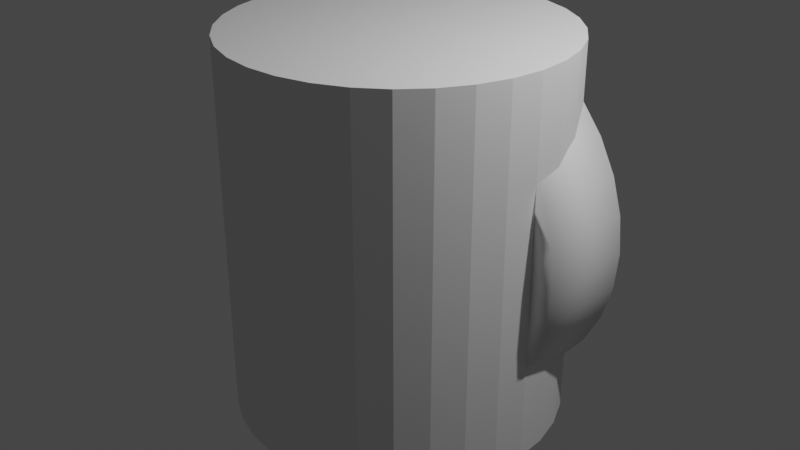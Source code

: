 # Source: Ring.blend  (saved by Blender 2.82.7; exported with 4.5.12 LTS)
import bpy
from mathutils import Matrix  # noqa: F401  (used for matrix-valued properties, if any)

bpy.ops.wm.read_factory_settings(use_empty=True)
scene = bpy.context.scene
scene.name = 'Scene'

# ---- collections
col_collection = bpy.data.collections.new('Collection'); scene.collection.children.link(col_collection)

# ---- world
world_world = bpy.data.worlds.new('World'); scene.world = world_world
world_world.use_nodes = True; world_world.node_tree.nodes.clear()
_N = world_world.node_tree.nodes; _L = world_world.node_tree.links
n0 = _N.new('ShaderNodeOutputWorld'); n0.name = 'World Output'; n0.location = (300, 300)
n1 = _N.new('ShaderNodeBackground'); n1.name = 'Background'; n1.location = (10, 300)
n1.inputs[0].default_value = (0.05088, 0.05088, 0.05088, 1.0)
_L.new(n1.outputs[0], n0.inputs[0])
n0.is_active_output = True
world_world.color = (0.05088, 0.05088, 0.05088)
world_world.use_sun_shadow = False
world_world.sun_shadow_jitter_overblur = 0.0

# ---- cameras
cam_camera = bpy.data.cameras.new('Camera')
cam_camera.clip_end = 100.0
cam_camera.ortho_scale = 7.314

# ---- lights
light_light = bpy.data.lights.new('Light', 'POINT')
light_light.transmission_factor = 0.0
light_light.energy = 1000.0
light_light.shadow_soft_size = 0.1
light_light.shadow_maximum_resolution = 0.006
light_light.use_absolute_resolution = True

# ---- meshes
me_cylinder = bpy.data.meshes.new('Cylinder')
me_cylinder.from_pydata([(0.0, 0.5, 2.0), (0.0, -0.5, 2.0), (0.3902, 0.5, 1.962), (0.3902, -0.5, 1.962), (0.7654, 0.5, 1.848), (0.7654, -0.5, 1.848), (1.111, 0.5, 1.663), (1.111, -0.5, 1.663), (1.414, 0.5, 1.414), (1.414, -0.5, 1.414), (1.663, 0.5, 1.111), (1.663, -0.5, 1.111), (1.848, 0.5, 0.7654), (1.848, -0.5, 0.7654), (1.962, 0.5, 0.3902), (1.962, -0.5, 0.3902), (2.0, 0.5, 1.729e-07), (2.0, -0.5, 1.291e-07), (1.962, 0.5, -0.3902), (1.962, -0.5, -0.3902), (1.848, 0.5, -0.7654), (1.848, -0.5, -0.7654), (1.663, 0.5, -1.111), (1.663, -0.5, -1.111), (1.414, 0.5, -1.414), (1.414, -0.5, -1.414), (1.111, 0.5, -1.663), (1.111, -0.5, -1.663), (0.7654, 0.5, -1.848), (0.7654, -0.5, -1.848), (0.3902, 0.5, -1.962), (0.3902, -0.5, -1.962), (-6.517e-07, 0.5, -2.0), (-6.517e-07, -0.5, -2.0), (-0.3902, 0.5, -1.962), (-0.3902, -0.5, -1.962), (-0.7654, 0.5, -1.848), (-0.7654, -0.5, -1.848), (-1.111, 0.5, -1.663), (-1.111, -0.5, -1.663), (-1.414, 0.5, -1.414), (-1.414, -0.5, -1.414), (-1.663, 0.5, -1.111), (-1.663, -0.5, -1.111), (-1.848, 0.5, -0.7654), (-1.848, -0.5, -0.7654), (-1.962, 0.5, -0.3902), (-1.962, -0.5, -0.3902), (-2.0, 0.5, 1.953e-06), (-2.0, -0.5, 1.909e-06), (-1.962, 0.5, 0.3902), (-1.962, -0.5, 0.3902), (-1.848, 0.5, 0.7654), (-1.848, -0.5, 0.7654), (-1.663, 0.5, 1.111), (-1.663, -0.5, 1.111), (-1.414, 0.5, 1.414), (-1.414, -0.5, 1.414), (-1.111, 0.5, 1.663), (-1.111, -0.5, 1.663), (-0.7654, 0.5, 1.848), (-0.7654, -0.5, 1.848), (-0.3902, 0.5, 1.962), (-0.3902, -0.5, 1.962), (-1.617, -0.5, 0.6697), (-1.617, 0.5, 0.6697), (-1.455, -0.5, 0.9722), (-1.455, 0.5, 0.9722), (0.6697, -0.5, 1.617), (0.6697, 0.5, 1.617), (0.3414, -0.5, 1.716), (0.3414, 0.5, 1.716), (-1.716, -0.5, 0.3414), (-1.716, 0.5, 0.3414), (1.237, -0.5, 1.237), (1.237, 0.5, 1.237), (0.9722, -0.5, -1.455), (0.9722, 0.5, -1.455), (0.6697, -0.5, -1.617), (0.6697, 0.5, -1.617), (1.455, -0.5, 0.9722), (1.455, 0.5, 0.9722), (0.3414, -0.5, -1.716), (0.3414, 0.5, -1.716), (-0.6697, -0.5, -1.617), (-0.6697, 0.5, -1.617), (-1.75, -0.5, 1.668e-06), (-1.75, 0.5, 1.712e-06), (-0.6697, -0.5, 1.617), (-0.6697, 0.5, 1.617), (-0.9722, -0.5, -1.455), (-0.9722, 0.5, -1.455), (1.716, -0.5, -0.3414), (1.716, 0.5, -0.3414), (1.237, -0.5, -1.237), (1.237, 0.5, -1.237), (1.617, -0.5, -0.6697), (1.617, 0.5, -0.6697), (1.75, -0.5, 1.103e-07), (1.75, 0.5, 1.54e-07), (-1.237, -0.5, 1.237), (-1.237, 0.5, 1.237), (-0.9722, -0.5, 1.455), (-0.9722, 0.5, 1.455), (-5.702e-07, -0.5, -1.75), (-5.702e-07, 0.5, -1.75), (0.0, -0.5, 1.75), (0.0, 0.5, 1.75), (1.716, -0.5, 0.3414), (1.716, 0.5, 0.3414), (0.9722, -0.5, 1.455), (0.9722, 0.5, 1.455), (1.617, -0.5, 0.6697), (1.617, 0.5, 0.6697), (-1.617, -0.5, -0.6697), (-1.617, 0.5, -0.6697), (-1.455, -0.5, -0.9722), (-1.455, 0.5, -0.9722), (-1.716, -0.5, -0.3414), (-1.716, 0.5, -0.3414), (-1.237, -0.5, -1.237), (-1.237, 0.5, -1.237), (-0.3414, -0.5, -1.716), (-0.3414, 0.5, -1.716), (1.455, -0.5, -0.9722), (1.455, 0.5, -0.9722), (-0.3414, -0.5, 1.716), (-0.3414, 0.5, 1.716)], [], [(0, 1, 3, 2), (2, 3, 5, 4), (4, 5, 7, 6), (6, 7, 9, 8), (8, 9, 11, 10), (10, 11, 13, 12), (12, 13, 15, 14), (14, 15, 17, 16), (16, 17, 19, 18), (18, 19, 21, 20), (20, 21, 23, 22), (22, 23, 25, 24), (24, 25, 27, 26), (26, 27, 29, 28), (28, 29, 31, 30), (30, 31, 33, 32), (32, 33, 35, 34), (34, 35, 37, 36), (36, 37, 39, 38), (38, 39, 41, 40), (40, 41, 43, 42), (42, 43, 45, 44), (44, 45, 47, 46), (46, 47, 49, 48), (48, 49, 51, 50), (50, 51, 53, 52), (52, 53, 55, 54), (54, 55, 57, 56), (56, 57, 59, 58), (58, 59, 61, 60), (3, 1, 63, 61, 59, 57, 55, 53, 51, 49, 86, 72, 64, 66, 100, 102, 88, 126, 106, 70, 68, 110, 74, 80, 112, 108, 98, 17, 15, 13, 11, 9, 7, 5), (60, 61, 63, 62), (62, 63, 1, 0), (0, 2, 4, 6, 8, 10, 12, 14, 16, 99, 109, 113, 81, 75, 111, 69, 71, 107, 127, 89, 103, 101, 67, 65, 73, 87, 48, 50, 52, 54, 56, 58, 60, 62), (93, 92, 98, 99), (95, 94, 124, 125), (125, 124, 96, 97), (73, 72, 86, 87), (109, 108, 112, 113), (99, 98, 108, 109), (81, 80, 74, 75), (107, 106, 126, 127), (123, 122, 104, 105), (67, 66, 64, 65), (105, 104, 82, 83), (127, 126, 88, 89), (75, 74, 110, 111), (91, 90, 84, 85), (17, 98, 92, 96, 124, 94, 76, 78, 82, 104, 122, 84, 90, 120, 116, 114, 118, 86, 49, 47, 45, 43, 41, 39, 37, 35, 33, 31, 29, 27, 25, 23, 21, 19), (111, 110, 68, 69), (77, 76, 94, 95), (103, 102, 100, 101), (65, 64, 72, 73), (79, 78, 76, 77), (121, 120, 90, 91), (115, 114, 116, 117), (71, 70, 106, 107), (113, 112, 80, 81), (87, 86, 118, 119), (97, 96, 92, 93), (85, 84, 122, 123), (89, 88, 102, 103), (69, 68, 70, 71), (83, 82, 78, 79), (119, 118, 114, 115), (101, 100, 66, 67), (117, 116, 120, 121), (48, 87, 119, 115, 117, 121, 91, 85, 123, 105, 83, 79, 77, 95, 125, 97, 93, 99, 16, 18, 20, 22, 24, 26, 28, 30, 32, 34, 36, 38, 40, 42, 44, 46)])
me_cylinder.polygons.foreach_set('use_smooth', [True] * 68)
_uv = me_cylinder.uv_layers.new(name='UVMap')
_uv.uv.foreach_set('vector', [1.0, 0.5, 1.0, 1.0, 0.9688, 1.0, 0.9688, 0.5, 0.9688, 0.5, 0.9688, 1.0, 0.9375, 1.0, 0.9375, 0.5, 0.9375, 0.5, 0.9375, 1.0, 0.9062, 1.0, 0.9062, 0.5, 0.9062, 0.5, 0.9062, 1.0, 0.875, 1.0, 0.875, 0.5, 0.875, 0.5, 0.875, 1.0, 0.8438, 1.0, 0.8438, 0.5, 0.8438, 0.5, 0.8438, 1.0, 0.8125, 1.0, 0.8125, 0.5, 0.8125, 0.5, 0.8125, 1.0, 0.7812, 1.0, 0.7812, 0.5, 0.7812, 0.5, 0.7812, 1.0, 0.75, 1.0, 0.75, 0.5, 0.75, 0.5, 0.75, 1.0, 0.7188, 1.0, 0.7188, 0.5, 0.7188, 0.5, 0.7188, 1.0, 0.6875, 1.0, 0.6875, 0.5, 0.6875, 0.5, 0.6875, 1.0, 0.6562, 1.0, 0.6562, 0.5, 0.6562, 0.5, 0.6562, 1.0, 0.625, 1.0, 0.625, 0.5, 0.625, 0.5, 0.625, 1.0, 0.5938, 1.0, 0.5938, 0.5, 0.5938, 0.5, 0.5938, 1.0, 0.5625, 1.0, 0.5625, 0.5, 0.5625, 0.5, 0.5625, 1.0, 0.5312, 1.0, 0.5312, 0.5, 0.5312, 0.5, 0.5312, 1.0, 0.5, 1.0, 0.5, 0.5, 0.5, 0.5, 0.5, 1.0, 0.4688, 1.0, 0.4688, 0.5, 0.4688, 0.5, 0.4688, 1.0, 0.4375, 1.0, 0.4375, 0.5, 0.4375, 0.5, 0.4375, 1.0, 0.4062, 1.0, 0.4062, 0.5, 0.4062, 0.5, 0.4062, 1.0, 0.375, 1.0, 0.375, 0.5, 0.375, 0.5, 0.375, 1.0, 0.3438, 1.0, 0.3438, 0.5, 0.3438, 0.5, 0.3438, 1.0, 0.3125, 1.0, 0.3125, 0.5, 0.3125, 0.5, 0.3125, 1.0, 0.2812, 1.0, 0.2812, 0.5, 0.2812, 0.5, 0.2812, 1.0, 0.25, 1.0, 0.25, 0.5, 0.25, 0.5, 0.25, 1.0, 0.2188, 1.0, 0.2188, 0.5, 0.2188, 0.5, 0.2188, 1.0, 0.1875, 1.0, 0.1875, 0.5, 0.1875, 0.5, 0.1875, 1.0, 0.1562, 1.0, 0.1562, 0.5, 0.1562, 0.5, 0.1562, 1.0, 0.125, 1.0, 0.125, 0.5, 0.125, 0.5, 0.125, 1.0, 0.09375, 1.0, 0.09375, 0.5, 0.09375, 0.5, 0.09375, 1.0, 0.0625, 1.0, 0.0625, 0.5, 0.2968, 0.4854, 0.25, 0.49, 0.2032, 0.4854, 0.1582, 0.4717, 0.1167, 0.4496, 0.08029, 0.4197, 0.05045, 0.3833, 0.02827, 0.3418, 0.01461, 0.2968, 0.01, 0.25, 0.04, 0.25, 0.04404, 0.291, 0.05599, 0.3304, 0.07539, 0.3667, 0.1015, 0.3985, 0.1333, 0.4246, 0.1696, 0.444, 0.209, 0.456, 0.25, 0.46, 0.291, 0.456, 0.3304, 0.444, 0.3667, 0.4246, 0.3985, 0.3985, 0.4246, 0.3667, 0.444, 0.3304, 0.456, 0.291, 0.46, 0.25, 0.49, 0.25, 0.4854, 0.2968, 0.4717, 0.3418, 0.4496, 0.3833, 0.4197, 0.4197, 0.3833, 0.4496, 0.3418, 0.4717, 0.0625, 0.5, 0.0625, 1.0, 0.03125, 1.0, 0.03125, 0.5, 0.03125, 0.5, 0.03125, 1.0, 0.0, 1.0, 0.0, 0.5, 0.75, 0.49, 0.7968, 0.4854, 0.8418, 0.4717, 0.8833, 0.4496, 0.9197, 0.4197, 0.9496, 0.3833, 0.9717, 0.3418, 0.9854, 0.2968, 0.99, 0.25, 0.96, 0.25, 0.956, 0.291, 0.944, 0.3304, 0.9246, 0.3667, 0.8985, 0.3985, 0.8667, 0.4246, 0.8304, 0.444, 0.791, 0.456, 0.75, 0.46, 0.709, 0.456, 0.6696, 0.444, 0.6333, 0.4246, 0.6015, 0.3985, 0.5754, 0.3667, 0.556, 0.3304, 0.544, 0.291, 0.54, 0.25, 0.51, 0.25, 0.5146, 0.2968, 0.5283, 0.3418, 0.5504, 0.3833, 0.5803, 0.4197, 0.6167, 0.4496, 0.6582, 0.4717, 0.7032, 0.4854, 0.7188, 0.6875, 0.7188, 0.8125, 0.75, 0.8125, 0.75, 0.6875, 0.625, 0.6875, 0.625, 0.8125, 0.6562, 0.8125, 0.6562, 0.6875, 0.6562, 0.6875, 0.6562, 0.8125, 0.6875, 0.8125, 0.6875, 0.6875, 0.2188, 0.6875, 0.2188, 0.8125, 0.25, 0.8125, 0.25, 0.6875, 0.7812, 0.6875, 0.7812, 0.8125, 0.8125, 0.8125, 0.8125, 0.6875, 0.75, 0.6875, 0.75, 0.8125, 0.7812, 0.8125, 0.7812, 0.6875, 0.8438, 0.6875, 0.8438, 0.8125, 0.875, 0.8125, 0.875, 0.6875, 0.0, 0.6875, 0.0, 0.8125, 0.03125, 0.8125, 0.03125, 0.6875, 0.4688, 0.6875, 0.4688, 0.8125, 0.5, 0.8125, 0.5, 0.6875, 0.1562, 0.6875, 0.1562, 0.8125, 0.1875, 0.8125, 0.1875, 0.6875, 0.5, 0.6875, 0.5, 0.8125, 0.5312, 0.8125, 0.5312, 0.6875, 0.03125, 0.6875, 0.03125, 0.8125, 0.0625, 0.8125, 0.0625, 0.6875, 0.875, 0.6875, 0.875, 0.8125, 0.9062, 0.8125, 0.9062, 0.6875, 0.4062, 0.6875, 0.4062, 0.8125, 0.4375, 0.8125, 0.4375, 0.6875, 0.49, 0.25, 0.46, 0.25, 0.456, 0.209, 0.444, 0.1696, 0.4246, 0.1333, 0.3985, 0.1015, 0.3667, 0.07539, 0.3304, 0.05599, 0.291, 0.04404, 0.25, 0.04, 0.209, 0.04404, 0.1696, 0.05599, 0.1333, 0.07539, 0.1015, 0.1015, 0.07539, 0.1333, 0.05599, 0.1696, 0.04404, 0.209, 0.04, 0.25, 0.01, 0.25, 0.01461, 0.2032, 0.02827, 0.1582, 0.05045, 0.1167, 0.08029, 0.08029, 0.1167, 0.05045, 0.1582, 0.02827, 0.2032, 0.01461, 0.25, 0.01, 0.2968, 0.01461, 0.3418, 0.02827, 0.3833, 0.05045, 0.4197, 0.08029, 0.4496, 0.1167, 0.4717, 0.1582, 0.4854, 0.2032, 0.9062, 0.6875, 0.9062, 0.8125, 0.9375, 0.8125, 0.9375, 0.6875, 0.5938, 0.6875, 0.5938, 0.8125, 0.625, 0.8125, 0.625, 0.6875, 0.09375, 0.6875, 0.09375, 0.8125, 0.125, 0.8125, 0.125, 0.6875, 0.1875, 0.6875, 0.1875, 0.8125, 0.2188, 0.8125, 0.2188, 0.6875, 0.5625, 0.6875, 0.5625, 0.8125, 0.5938, 0.8125, 0.5938, 0.6875, 0.375, 0.6875, 0.375, 0.8125, 0.4062, 0.8125, 0.4062, 0.6875, 0.3125, 0.6875, 0.3125, 0.8125, 0.3438, 0.8125, 0.3438, 0.6875, 0.9688, 0.6875, 0.9688, 0.8125, 1.0, 0.8125, 1.0, 0.6875, 0.8125, 0.6875, 0.8125, 0.8125, 0.8438, 0.8125, 0.8438, 0.6875, 0.25, 0.6875, 0.25, 0.8125, 0.2812, 0.8125, 0.2812, 0.6875, 0.6875, 0.6875, 0.6875, 0.8125, 0.7188, 0.8125, 0.7188, 0.6875, 0.4375, 0.6875, 0.4375, 0.8125, 0.4688, 0.8125, 0.4688, 0.6875, 0.0625, 0.6875, 0.0625, 0.8125, 0.09375, 0.8125, 0.09375, 0.6875, 0.9375, 0.6875, 0.9375, 0.8125, 0.9688, 0.8125, 0.9688, 0.6875, 0.5312, 0.6875, 0.5312, 0.8125, 0.5625, 0.8125, 0.5625, 0.6875, 0.2812, 0.6875, 0.2812, 0.8125, 0.3125, 0.8125, 0.3125, 0.6875, 0.125, 0.6875, 0.125, 0.8125, 0.1562, 0.8125, 0.1562, 0.6875, 0.3438, 0.6875, 0.3438, 0.8125, 0.375, 0.8125, 0.375, 0.6875, 0.51, 0.25, 0.54, 0.25, 0.544, 0.209, 0.556, 0.1696, 0.5754, 0.1333, 0.6015, 0.1015, 0.6333, 0.07539, 0.6696, 0.05599, 0.709, 0.04404, 0.75, 0.04, 0.791, 0.04404, 0.8304, 0.05599, 0.8667, 0.07539, 0.8985, 0.1015, 0.9246, 0.1333, 0.944, 0.1696, 0.956, 0.209, 0.96, 0.25, 0.99, 0.25, 0.9854, 0.2032, 0.9717, 0.1582, 0.9496, 0.1167, 0.9197, 0.08029, 0.8833, 0.05045, 0.8418, 0.02827, 0.7968, 0.01461, 0.75, 0.01, 0.7032, 0.01461, 0.6582, 0.02827, 0.6167, 0.05045, 0.5803, 0.08029, 0.5504, 0.1167, 0.5283, 0.1582, 0.5146, 0.2032])
me_cylinder.use_remesh_fix_poles = True
me_cylinder.use_remesh_preserve_attributes = False
me_cylinder.use_mirror_vertex_groups = False
me_cylinder.update()
me_cylinder_001 = bpy.data.meshes.new('Cylinder.001')
me_cylinder_001.from_pydata([(0.0, 1.0, -1.0), (0.0, 1.0, 1.0), (0.1951, 0.9808, -1.0), (0.1951, 0.9808, 1.0), (0.3827, 0.9239, -1.0), (0.3827, 0.9239, 1.0), (0.5556, 0.8315, -1.0), (0.5556, 0.8315, 1.0), (0.7071, 0.7071, -1.0), (0.7071, 0.7071, 1.0), (0.8315, 0.5556, -1.0), (0.8315, 0.5556, 1.0), (0.9239, 0.3827, -1.0), (0.9239, 0.3827, 1.0), (0.9808, 0.1951, -1.0), (0.9808, 0.1951, 1.0), (1.0, 7.55e-08, -1.0), (1.0, 7.55e-08, 1.0), (0.9808, -0.1951, -1.0), (0.9808, -0.1951, 1.0), (0.9239, -0.3827, -1.0), (0.9239, -0.3827, 1.0), (0.8315, -0.5556, -1.0), (0.8315, -0.5556, 1.0), (0.7071, -0.7071, -1.0), (0.7071, -0.7071, 1.0), (0.5556, -0.8315, -1.0), (0.5556, -0.8315, 1.0), (0.3827, -0.9239, -1.0), (0.3827, -0.9239, 1.0), (0.1951, -0.9808, -1.0), (0.1951, -0.9808, 1.0), (-3.258e-07, -1.0, -1.0), (-3.258e-07, -1.0, 1.0), (-0.1951, -0.9808, -1.0), (-0.1951, -0.9808, 1.0), (-0.3827, -0.9239, -1.0), (-0.3827, -0.9239, 1.0), (-0.5556, -0.8315, -1.0), (-0.5556, -0.8315, 1.0), (-0.7071, -0.7071, -1.0), (-0.7071, -0.7071, 1.0), (-0.8315, -0.5556, -1.0), (-0.8315, -0.5556, 1.0), (-0.9239, -0.3827, -1.0), (-0.9239, -0.3827, 1.0), (-0.9808, -0.1951, -1.0), (-0.9808, -0.1951, 1.0), (-1.0, 9.656e-07, -1.0), (-1.0, 9.656e-07, 1.0), (-0.9808, 0.1951, -1.0), (-0.9808, 0.1951, 1.0), (-0.9239, 0.3827, -1.0), (-0.9239, 0.3827, 1.0), (-0.8315, 0.5556, -1.0), (-0.8315, 0.5556, 1.0), (-0.7071, 0.7071, -1.0), (-0.7071, 0.7071, 1.0), (-0.5556, 0.8315, -1.0), (-0.5556, 0.8315, 1.0), (-0.3827, 0.9239, -1.0), (-0.3827, 0.9239, 1.0), (-0.1951, 0.9808, -1.0), (-0.1951, 0.9808, 1.0)], [], [(0, 1, 3, 2), (2, 3, 5, 4), (4, 5, 7, 6), (6, 7, 9, 8), (8, 9, 11, 10), (10, 11, 13, 12), (12, 13, 15, 14), (14, 15, 17, 16), (16, 17, 19, 18), (18, 19, 21, 20), (20, 21, 23, 22), (22, 23, 25, 24), (24, 25, 27, 26), (26, 27, 29, 28), (28, 29, 31, 30), (30, 31, 33, 32), (32, 33, 35, 34), (34, 35, 37, 36), (36, 37, 39, 38), (38, 39, 41, 40), (40, 41, 43, 42), (42, 43, 45, 44), (44, 45, 47, 46), (46, 47, 49, 48), (48, 49, 51, 50), (50, 51, 53, 52), (52, 53, 55, 54), (54, 55, 57, 56), (56, 57, 59, 58), (58, 59, 61, 60), (3, 1, 63, 61, 59, 57, 55, 53, 51, 49, 47, 45, 43, 41, 39, 37, 35, 33, 31, 29, 27, 25, 23, 21, 19, 17, 15, 13, 11, 9, 7, 5), (60, 61, 63, 62), (62, 63, 1, 0), (0, 2, 4, 6, 8, 10, 12, 14, 16, 18, 20, 22, 24, 26, 28, 30, 32, 34, 36, 38, 40, 42, 44, 46, 48, 50, 52, 54, 56, 58, 60, 62)])
_uv = me_cylinder_001.uv_layers.new(name='UVMap')
_uv.uv.foreach_set('vector', [1.0, 0.5, 1.0, 1.0, 0.9688, 1.0, 0.9688, 0.5, 0.9688, 0.5, 0.9688, 1.0, 0.9375, 1.0, 0.9375, 0.5, 0.9375, 0.5, 0.9375, 1.0, 0.9062, 1.0, 0.9062, 0.5, 0.9062, 0.5, 0.9062, 1.0, 0.875, 1.0, 0.875, 0.5, 0.875, 0.5, 0.875, 1.0, 0.8438, 1.0, 0.8438, 0.5, 0.8438, 0.5, 0.8438, 1.0, 0.8125, 1.0, 0.8125, 0.5, 0.8125, 0.5, 0.8125, 1.0, 0.7812, 1.0, 0.7812, 0.5, 0.7812, 0.5, 0.7812, 1.0, 0.75, 1.0, 0.75, 0.5, 0.75, 0.5, 0.75, 1.0, 0.7188, 1.0, 0.7188, 0.5, 0.7188, 0.5, 0.7188, 1.0, 0.6875, 1.0, 0.6875, 0.5, 0.6875, 0.5, 0.6875, 1.0, 0.6562, 1.0, 0.6562, 0.5, 0.6562, 0.5, 0.6562, 1.0, 0.625, 1.0, 0.625, 0.5, 0.625, 0.5, 0.625, 1.0, 0.5938, 1.0, 0.5938, 0.5, 0.5938, 0.5, 0.5938, 1.0, 0.5625, 1.0, 0.5625, 0.5, 0.5625, 0.5, 0.5625, 1.0, 0.5312, 1.0, 0.5312, 0.5, 0.5312, 0.5, 0.5312, 1.0, 0.5, 1.0, 0.5, 0.5, 0.5, 0.5, 0.5, 1.0, 0.4688, 1.0, 0.4688, 0.5, 0.4688, 0.5, 0.4688, 1.0, 0.4375, 1.0, 0.4375, 0.5, 0.4375, 0.5, 0.4375, 1.0, 0.4062, 1.0, 0.4062, 0.5, 0.4062, 0.5, 0.4062, 1.0, 0.375, 1.0, 0.375, 0.5, 0.375, 0.5, 0.375, 1.0, 0.3438, 1.0, 0.3438, 0.5, 0.3438, 0.5, 0.3438, 1.0, 0.3125, 1.0, 0.3125, 0.5, 0.3125, 0.5, 0.3125, 1.0, 0.2812, 1.0, 0.2812, 0.5, 0.2812, 0.5, 0.2812, 1.0, 0.25, 1.0, 0.25, 0.5, 0.25, 0.5, 0.25, 1.0, 0.2188, 1.0, 0.2188, 0.5, 0.2188, 0.5, 0.2188, 1.0, 0.1875, 1.0, 0.1875, 0.5, 0.1875, 0.5, 0.1875, 1.0, 0.1562, 1.0, 0.1562, 0.5, 0.1562, 0.5, 0.1562, 1.0, 0.125, 1.0, 0.125, 0.5, 0.125, 0.5, 0.125, 1.0, 0.09375, 1.0, 0.09375, 0.5, 0.09375, 0.5, 0.09375, 1.0, 0.0625, 1.0, 0.0625, 0.5, 0.2968, 0.4854, 0.25, 0.49, 0.2032, 0.4854, 0.1582, 0.4717, 0.1167, 0.4496, 0.08029, 0.4197, 0.05045, 0.3833, 0.02827, 0.3418, 0.01461, 0.2968, 0.01, 0.25, 0.01461, 0.2032, 0.02827, 0.1582, 0.05045, 0.1167, 0.08029, 0.08029, 0.1167, 0.05045, 0.1582, 0.02827, 0.2032, 0.01461, 0.25, 0.01, 0.2968, 0.01461, 0.3418, 0.02827, 0.3833, 0.05045, 0.4197, 0.08029, 0.4496, 0.1167, 0.4717, 0.1582, 0.4854, 0.2032, 0.49, 0.25, 0.4854, 0.2968, 0.4717, 0.3418, 0.4496, 0.3833, 0.4197, 0.4197, 0.3833, 0.4496, 0.3418, 0.4717, 0.0625, 0.5, 0.0625, 1.0, 0.03125, 1.0, 0.03125, 0.5, 0.03125, 0.5, 0.03125, 1.0, 0.0, 1.0, 0.0, 0.5, 0.75, 0.49, 0.7968, 0.4854, 0.8418, 0.4717, 0.8833, 0.4496, 0.9197, 0.4197, 0.9496, 0.3833, 0.9717, 0.3418, 0.9854, 0.2968, 0.99, 0.25, 0.9854, 0.2032, 0.9717, 0.1582, 0.9496, 0.1167, 0.9197, 0.08029, 0.8833, 0.05045, 0.8418, 0.02827, 0.7968, 0.01461, 0.75, 0.01, 0.7032, 0.01461, 0.6582, 0.02827, 0.6167, 0.05045, 0.5803, 0.08029, 0.5504, 0.1167, 0.5283, 0.1582, 0.5146, 0.2032, 0.51, 0.25, 0.5146, 0.2968, 0.5283, 0.3418, 0.5504, 0.3833, 0.5803, 0.4197, 0.6167, 0.4496, 0.6582, 0.4717, 0.7032, 0.4854])
me_cylinder_001.use_remesh_fix_poles = True
me_cylinder_001.use_remesh_preserve_attributes = False
me_cylinder_001.use_mirror_vertex_groups = False
me_cylinder_001.update()

# ---- objects
ob_light = bpy.data.objects.new('Light', light_light)
ob_camera = bpy.data.objects.new('Camera', cam_camera)
ob_cylinder = bpy.data.objects.new('Cylinder', me_cylinder)
ob_cylinder_001 = bpy.data.objects.new('Cylinder.001', me_cylinder_001)

# ---- transforms, parenting, visibility, modifiers, constraints
ob_light.location = (4.076, 1.005, 5.904)
ob_light.rotation_euler = (0.6503, 0.05522, 1.866)
ob_light.lock_rotations_4d = False
ob_light.empty_display_type = 'ARROWS'
ob_light.color = (0.0, 0.0, 0.0, 0.0)
ob_light.lineart.crease_threshold = 0.0
ob_camera.location = (7.359, -6.926, 4.958)
ob_camera.rotation_euler = (1.109, 0.0, 0.8149)
ob_camera.lock_rotations_4d = False
ob_camera.empty_display_type = 'ARROWS'
ob_camera.color = (0.0, 0.0, 0.0, 0.0)
ob_camera.display_type = 'WIRE'
ob_camera.lineart.crease_threshold = 0.0
ob_cylinder.location = (0.0, 0.5, 0.0)
ob_cylinder.lineart.crease_threshold = 0.0
ob_cylinder_001.location = (0.0, 0.0, 0.0)
ob_cylinder_001.scale = (1.75, 1.75, 2.0)
ob_cylinder_001.lineart.crease_threshold = 0.0

# ---- collection membership
col_collection.objects.link(ob_light)
col_collection.objects.link(ob_camera)
col_collection.objects.link(ob_cylinder)
col_collection.objects.link(ob_cylinder_001)

# ---- scene / render settings (as saved in the file)
scene.camera = ob_camera
scene.frame_start = 1; scene.frame_end = 250; scene.frame_set(1)
scene.render.engine = 'BLENDER_EEVEE_NEXT'
scene.cycles.use_denoising = False
scene.cycles.samples = 128
scene.cycles.sampling_pattern = 'TABULATED_SOBOL'
scene.cycles.use_adaptive_sampling = False
scene.cycles.use_light_tree = False
scene.view_settings.view_transform = 'Filmic'
bpy.context.view_layer.update()
